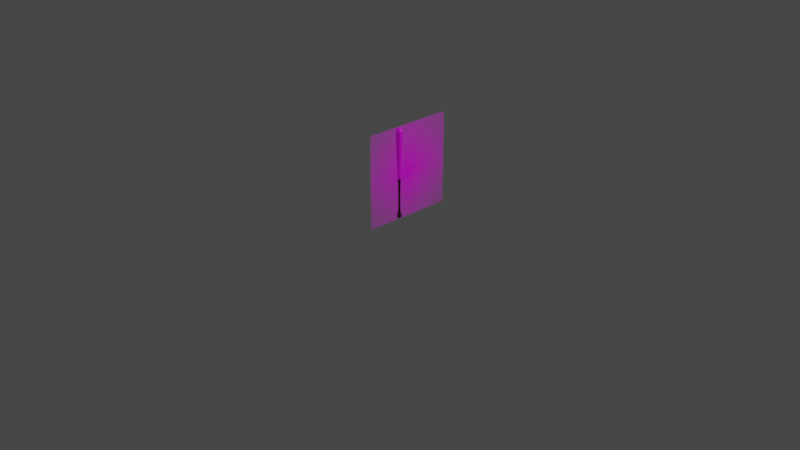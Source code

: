 # Source: carpentryWeaponV2.blend  (saved by Blender 2.81.16; exported with 4.5.12 LTS)
import bpy
from mathutils import Matrix  # noqa: F401  (used for matrix-valued properties, if any)

bpy.ops.wm.read_factory_settings(use_empty=True)
scene = bpy.context.scene
scene.name = 'Scene'

# ---- collections
col_collection = bpy.data.collections.new('Collection'); scene.collection.children.link(col_collection)

# ---- images (referenced by path relative to the original .blend; pixels are not part of the script)
import os
ASSET_DIR = os.environ.get("B2B_ASSET_DIR", "")  # directory of the original .blend (textures are referenced by path, not embedded)
HERE = os.path.dirname(os.path.abspath(__file__))  # packed textures are extracted next to this script under _unpacked/

def load_image(name, relpath, width, height, colorspace="sRGB"):
    """Load a texture the original file referenced (path relative to the .blend, or extracted next to this script)."""
    p = next((c for c in (os.path.join(HERE, relpath), os.path.join(ASSET_DIR, relpath)) if relpath and os.path.exists(c)), "")
    if p:
        img = bpy.data.images.load(p, check_existing=True)
        img.name = name
    else:  # same state as the original file: an image datablock whose file is absent (Cycles renders it pink)
        img = bpy.data.images.new(name, width, height)
        img.source = "FILE"
        img.filepath = "//" + (relpath or name)
    img.colorspace_settings.name = colorspace
    return img
img_baseballbat_jpg = load_image('baseballBat.jpg', 'GolbinRetribution/playerWeapons/referenceMaterial/baseballBat.jpg', 1024, 1024, 'sRGB')
img_white_oak_pxr128_tif = load_image('White_oak_pxr128.tif', 'Wood-Textures/Wood Textures/White_oak_pxr128.tif', 1024, 1024, 'sRGB')

# ---- materials (node trees are filled in below, after node groups)
mat_baseballbat = bpy.data.materials.new('baseballBat')
mat_baseballbat.surface_render_method = 'BLENDED'
mat_baseballbat.blend_method = 'BLEND'
mat_baseballbat.use_transparent_shadow = False
mat_wood = bpy.data.materials.new('wood')
mat_wood.use_transparent_shadow = False
mat_handle = bpy.data.materials.new('Handle')
mat_handle.use_transparent_shadow = False
mat_separator = bpy.data.materials.new('Separator')
mat_separator.use_transparent_shadow = False

# ---- material node trees
mat_baseballbat.use_nodes = True; mat_baseballbat.node_tree.nodes.clear()
_N = mat_baseballbat.node_tree.nodes; _L = mat_baseballbat.node_tree.links
n0 = _N.new('ShaderNodeOutputMaterial'); n0.name = 'Material Output'; n0.location = (300, 300)
n1 = _N.new('ShaderNodeTexImage'); n1.name = 'Image Texture'; n1.location = (-200, 300)
n1.image = img_baseballbat_jpg
n1.extension = 'CLIP'
n2 = _N.new('ShaderNodeBsdfPrincipled'); n2.name = 'Principled BSDF'; n2.location = (0, 300)
n2.distribution = 'GGX'
n2.subsurface_method = 'BURLEY'
n2.inputs[3].default_value = 1.45
n2.inputs[27].default_value = (0.0, 0.0, 0.0, 1.0)
n2.inputs[28].default_value = 1.0
_L.new(n1.outputs[0], n2.inputs[0])
_L.new(n1.outputs[1], n2.inputs[4])
_L.new(n2.outputs[0], n0.inputs[0])
n0.is_active_output = True
mat_wood.use_nodes = True; mat_wood.node_tree.nodes.clear()
mat_handle.use_nodes = True; mat_handle.node_tree.nodes.clear()
_N = mat_handle.node_tree.nodes; _L = mat_handle.node_tree.links
n0 = _N.new('ShaderNodeOutputMaterial'); n0.name = 'Material Output'; n0.location = (300, 300)
n1 = _N.new('ShaderNodeBsdfPrincipled'); n1.name = 'Principled BSDF'; n1.location = (10, 300)
n1.distribution = 'GGX'
n1.subsurface_method = 'BURLEY'
n1.inputs[0].default_value = (0.02365, 0.0, 0.0007595, 1.0)
n1.inputs[3].default_value = 1.45
n1.inputs[27].default_value = (0.0, 0.0, 0.0, 1.0)
n1.inputs[28].default_value = 1.0
_L.new(n1.outputs[0], n0.inputs[0])
n0.is_active_output = True
mat_separator.use_nodes = True; mat_separator.node_tree.nodes.clear()
_N = mat_separator.node_tree.nodes; _L = mat_separator.node_tree.links
n0 = _N.new('ShaderNodeOutputMaterial'); n0.name = 'Material Output'; n0.location = (300, 300)
n1 = _N.new('ShaderNodeBsdfPrincipled'); n1.name = 'Principled BSDF'; n1.location = (10, 300)
n1.distribution = 'GGX'
n1.subsurface_method = 'BURLEY'
n1.inputs[0].default_value = (0.002063, 0.002063, 0.002063, 1.0)
n1.inputs[3].default_value = 1.45
n1.inputs[27].default_value = (0.0, 0.0, 0.0, 1.0)
n1.inputs[28].default_value = 1.0
_L.new(n1.outputs[0], n0.inputs[0])
n0.is_active_output = True

# ---- world
world_world = bpy.data.worlds.new('World'); scene.world = world_world
world_world.use_nodes = True; world_world.node_tree.nodes.clear()
_N = world_world.node_tree.nodes; _L = world_world.node_tree.links
n0 = _N.new('ShaderNodeOutputWorld'); n0.name = 'World Output'; n0.location = (300, 300)
n1 = _N.new('ShaderNodeBackground'); n1.name = 'Background'; n1.location = (10, 300)
n1.inputs[0].default_value = (0.05088, 0.05088, 0.05088, 1.0)
_L.new(n1.outputs[0], n0.inputs[0])
n0.is_active_output = True
world_world.color = (0.05088, 0.05088, 0.05088)
world_world.use_sun_shadow = False
world_world.sun_shadow_jitter_overblur = 0.0

# ---- cameras
cam_camera = bpy.data.cameras.new('Camera')
cam_camera.clip_end = 100.0
cam_camera.ortho_scale = 7.314

# ---- lights
light_light = bpy.data.lights.new('Light', 'POINT')
light_light.transmission_factor = 0.0
light_light.energy = 1000.0
light_light.shadow_soft_size = 0.1
light_light.shadow_maximum_resolution = 0.006
light_light.use_absolute_resolution = True

# ---- meshes
me_baseballbat = bpy.data.meshes.new('baseballBat')
me_baseballbat.from_pydata([(-0.5, -0.5, 0.0), (0.5, -0.5, 0.0), (-0.5, 0.5, 0.0), (0.5, 0.5, 0.0)], [], [(0, 1, 3, 2)])
_uv = me_baseballbat.uv_layers.new(name='UVMap')
_uv.uv.foreach_set('vector', [0.0, 0.0, 1.0, 0.0, 1.0, 1.0, 0.0, 1.0])
me_baseballbat.materials.append(mat_baseballbat)
me_baseballbat.use_remesh_fix_poles = True
me_baseballbat.use_remesh_preserve_attributes = False
me_baseballbat.use_mirror_vertex_groups = False
me_baseballbat.update()
me_beziercurve_002 = bpy.data.meshes.new('BezierCurve.002')
me_beziercurve_002.from_pydata([(-0.9729, 0.02159, -5.237e-06), (-0.9709, 0.02457, -5.95e-06), (-0.9685, 0.02717, -6.221e-06), (-0.9659, 0.02934, -5.901e-06), (-0.9629, 0.03101, -4.844e-06), (-0.9595, 0.0321, -2.902e-06), (-0.9559, 0.03254, 7.217e-08), (-0.9222, 0.03304, 2.478e-05), (-0.8874, 0.03293, 3.898e-05), (-0.8513, 0.03229, 4.449e-05), (-0.8141, 0.03122, 4.309e-05), (-0.7756, 0.02979, 3.661e-05), (-0.736, 0.0281, 2.683e-05), (-0.6952, 0.02622, 1.557e-05), (-0.6532, 0.02425, 4.617e-06), (-0.61, 0.02226, -4.214e-06), (-0.5656, 0.02035, -9.123e-06), (-0.5201, 0.01861, -8.308e-06), (-0.4734, 0.0171, 3.574e-08), (-0.4314, 0.0159, 9.261e-06), (-0.3879, 0.01469, 1.528e-05), (-0.3436, 0.01355, 1.856e-05), (-0.2994, 0.01258, 1.955e-05), (-0.2562, 0.01184, 1.871e-05), (-0.2149, 0.01144, 1.649e-05), (-0.1762, 0.01145, 1.336e-05), (-0.1412, 0.01197, 9.773e-06), (-0.1105, 0.01307, 6.186e-06), (-0.08513, 0.01484, 3.057e-06), (-0.06589, 0.01736, 8.439e-07), (-0.0502, 0.02046, 3.844e-09), (-0.04862, 0.02465, 3.671e-09), (-0.04174, 0.02873, 3.151e-09), (-0.03658, 0.0295, 2.762e-09), (-0.03209, 0.02773, 2.425e-09), (-0.02794, 0.02444, 2.132e-09), (-0.02515, 0.02023, 1.947e-09), (-0.02418, 0.01782, 1.885e-09), (-0.9729, 0.01654, -0.01388), (-0.9709, 0.01882, -0.0158), (-0.9685, 0.02081, -0.01747), (-0.9659, 0.02248, -0.01887), (-0.9629, 0.02375, -0.01994), (-0.9595, 0.02459, -0.02063), (-0.9559, 0.02493, -0.02092), (-0.9222, 0.02533, -0.02122), (-0.8874, 0.02525, -0.02114), (-0.8513, 0.02477, -0.02072), (-0.8141, 0.02394, -0.02003), (-0.7756, 0.02285, -0.01912), (-0.736, 0.02154, -0.01804), (-0.6952, 0.0201, -0.01684), (-0.6532, 0.01858, -0.01558), (-0.61, 0.01705, -0.01431), (-0.5656, 0.01559, -0.01309), (-0.5201, 0.01425, -0.01197), (-0.4734, 0.0131, -0.01099), (-0.4314, 0.01219, -0.01021), (-0.3879, 0.01126, -0.009431), (-0.3436, 0.01039, -0.008698), (-0.2994, 0.009647, -0.008069), (-0.2562, 0.009085, -0.007599), (-0.2149, 0.008776, -0.007342), (-0.1762, 0.008784, -0.007353), (-0.1412, 0.009175, -0.007686), (-0.1105, 0.01001, -0.008395), (-0.08513, 0.01137, -0.009535), (-0.06589, 0.0133, -0.01116), (-0.0502, 0.01568, -0.01315), (-0.04862, 0.01888, -0.01584), (-0.04174, 0.02201, -0.01847), (-0.03658, 0.0226, -0.01897), (-0.03209, 0.02124, -0.01783), (-0.02794, 0.01872, -0.01571), (-0.02515, 0.0155, -0.013), (-0.02418, 0.01365, -0.01145), (-0.9729, 0.003745, -0.02127), (-0.9709, 0.00426, -0.02419), (-0.9685, 0.004712, -0.02676), (-0.9659, 0.00509, -0.0289), (-0.9629, 0.00538, -0.03054), (-0.9595, 0.005571, -0.03161), (-0.9559, 0.005651, -0.03205), (-0.9222, 0.005762, -0.03253), (-0.8874, 0.005756, -0.03242), (-0.8513, 0.005651, -0.03179), (-0.8141, 0.005464, -0.03074), (-0.7756, 0.005209, -0.02933), (-0.736, 0.004905, -0.02767), (-0.6952, 0.004568, -0.02582), (-0.6532, 0.004215, -0.02388), (-0.61, 0.003862, -0.02193), (-0.5656, 0.003526, -0.02005), (-0.5201, 0.003223, -0.01832), (-0.4734, 0.00297, -0.01684), (-0.4314, 0.00277, -0.01566), (-0.3879, 0.002566, -0.01446), (-0.3436, 0.002372, -0.01334), (-0.2994, 0.002203, -0.01238), (-0.2562, 0.002075, -0.01166), (-0.2149, 0.002003, -0.01127), (-0.1762, 0.002002, -0.01128), (-0.1412, 0.002088, -0.01178), (-0.1105, 0.002275, -0.01287), (-0.08513, 0.002579, -0.01461), (-0.06589, 0.003016, -0.0171), (-0.0502, 0.003554, -0.02015), (-0.04862, 0.00428, -0.02428), (-0.04174, 0.004989, -0.02829), (-0.03658, 0.005123, -0.02906), (-0.03209, 0.004816, -0.02731), (-0.02794, 0.004244, -0.02407), (-0.02515, 0.003513, -0.01992), (-0.02418, 0.003094, -0.01755), (-0.9729, -0.0108, -0.0187), (-0.9709, -0.01229, -0.02127), (-0.9685, -0.01359, -0.02353), (-0.9659, -0.01468, -0.02541), (-0.9629, -0.01551, -0.02685), (-0.9595, -0.01605, -0.0278), (-0.9559, -0.01627, -0.02818), (-0.9222, -0.0165, -0.02863), (-0.8874, -0.01643, -0.02854), (-0.8513, -0.01611, -0.02799), (-0.8141, -0.01557, -0.02706), (-0.7756, -0.01486, -0.02582), (-0.736, -0.01403, -0.02435), (-0.6952, -0.0131, -0.02272), (-0.6532, -0.01212, -0.021), (-0.61, -0.01114, -0.01928), (-0.5656, -0.01019, -0.01762), (-0.5201, -0.00931, -0.01611), (-0.4734, -0.008552, -0.01481), (-0.4314, -0.007943, -0.01378), (-0.3879, -0.007332, -0.01273), (-0.3436, -0.006761, -0.01175), (-0.2994, -0.006271, -0.0109), (-0.2562, -0.005906, -0.01027), (-0.2149, -0.005707, -0.009917), (-0.1762, -0.005716, -0.009927), (-0.1412, -0.005976, -0.01037), (-0.1105, -0.006528, -0.01132), (-0.08513, -0.007416, -0.01285), (-0.06589, -0.008681, -0.01504), (-0.0502, -0.01023, -0.01772), (-0.04862, -0.01233, -0.02135), (-0.04174, -0.01436, -0.02488), (-0.03658, -0.01475, -0.02555), (-0.03209, -0.01387, -0.02402), (-0.02794, -0.01222, -0.02117), (-0.02515, -0.01011, -0.01752), (-0.02418, -0.008909, -0.01543), (-0.9729, -0.02029, -0.007381), (-0.9709, -0.02309, -0.008397), (-0.9685, -0.02554, -0.009288), (-0.9659, -0.02758, -0.01003), (-0.9629, -0.02914, -0.0106), (-0.9595, -0.03016, -0.01098), (-0.9559, -0.03058, -0.01113), (-0.9222, -0.03104, -0.01132), (-0.8874, -0.03093, -0.0113), (-0.8513, -0.03033, -0.01109), (-0.8141, -0.02932, -0.01072), (-0.7756, -0.02798, -0.01022), (-0.736, -0.02639, -0.009635), (-0.6952, -0.02463, -0.008983), (-0.6532, -0.02278, -0.008297), (-0.61, -0.02092, -0.007611), (-0.5656, -0.01913, -0.006953), (-0.5201, -0.01749, -0.006356), (-0.4734, -0.01607, -0.00585), (-0.4314, -0.01494, -0.005447), (-0.3879, -0.0138, -0.005039), (-0.3436, -0.01273, -0.004653), (-0.2994, -0.01181, -0.00432), (-0.2562, -0.01112, -0.004068), (-0.2149, -0.01075, -0.003929), (-0.1762, -0.01076, -0.00393), (-0.1412, -0.01124, -0.004103), (-0.1105, -0.01228, -0.004475), (-0.08513, -0.01394, -0.005077), (-0.06589, -0.01632, -0.005939), (-0.0502, -0.01923, -0.006999), (-0.04862, -0.02316, -0.008431), (-0.04174, -0.027, -0.009826), (-0.03658, -0.02773, -0.01009), (-0.03209, -0.02606, -0.009485), (-0.02794, -0.02297, -0.008359), (-0.02515, -0.01901, -0.006919), (-0.02418, -0.01674, -0.006094), (-0.9729, -0.02029, 0.007391), (-0.9709, -0.02308, 0.008408), (-0.9685, -0.02553, 0.0093), (-0.9659, -0.02757, 0.01004), (-0.9629, -0.02914, 0.01061), (-0.9595, -0.03016, 0.01098), (-0.9559, -0.03058, 0.01113), (-0.9222, -0.03106, 0.01128), (-0.8874, -0.03096, 0.01123), (-0.8513, -0.03036, 0.011), (-0.8141, -0.02935, 0.01064), (-0.7756, -0.02801, 0.01016), (-0.736, -0.02641, 0.009585), (-0.6952, -0.02464, 0.008953), (-0.6532, -0.02279, 0.008289), (-0.61, -0.02092, 0.007619), (-0.5656, -0.01912, 0.00697), (-0.5201, -0.01748, 0.006371), (-0.4734, -0.01607, 0.00585), (-0.4314, -0.01495, 0.00543), (-0.3879, -0.01381, 0.00501), (-0.3436, -0.01274, 0.004618), (-0.2994, -0.01182, 0.004283), (-0.2562, -0.01114, 0.004033), (-0.2149, -0.01076, 0.003898), (-0.1762, -0.01077, 0.003905), (-0.1412, -0.01125, 0.004084), (-0.1105, -0.01228, 0.004464), (-0.08513, -0.01394, 0.005072), (-0.06589, -0.01632, 0.005938), (-0.0502, -0.01923, 0.006999), (-0.04862, -0.02316, 0.008431), (-0.04174, -0.027, 0.009826), (-0.03658, -0.02773, 0.01009), (-0.03209, -0.02606, 0.009485), (-0.02794, -0.02297, 0.008359), (-0.02515, -0.01901, 0.006919), (-0.02418, -0.01674, 0.006094), (-0.9729, -0.01079, 0.0187), (-0.9709, -0.01228, 0.02128), (-0.9685, -0.01358, 0.02354), (-0.9659, -0.01467, 0.02542), (-0.9629, -0.0155, 0.02686), (-0.9595, -0.01605, 0.0278), (-0.9559, -0.01627, 0.02818), (-0.9222, -0.01654, 0.0286), (-0.8874, -0.0165, 0.0285), (-0.8513, -0.01619, 0.02794), (-0.8141, -0.01565, 0.02702), (-0.7756, -0.01493, 0.02578), (-0.736, -0.01407, 0.02432), (-0.6952, -0.01312, 0.0227), (-0.6532, -0.01213, 0.021), (-0.61, -0.01113, 0.01928), (-0.5656, -0.01017, 0.01763), (-0.5201, -0.009296, 0.01612), (-0.4734, -0.008552, 0.01481), (-0.4314, -0.007959, 0.01377), (-0.3879, -0.007358, 0.01271), (-0.3436, -0.006793, 0.01173), (-0.2994, -0.006305, 0.01088), (-0.2562, -0.005938, 0.01025), (-0.2149, -0.005735, 0.009901), (-0.1762, -0.005739, 0.009914), (-0.1412, -0.005993, 0.01036), (-0.1105, -0.006539, 0.01131), (-0.08513, -0.007421, 0.01285), (-0.06589, -0.008682, 0.01504), (-0.0502, -0.01023, 0.01772), (-0.04862, -0.01233, 0.02135), (-0.04174, -0.01436, 0.02488), (-0.03658, -0.01475, 0.02555), (-0.03209, -0.01387, 0.02402), (-0.02794, -0.01222, 0.02117), (-0.02515, -0.01011, 0.01752), (-0.02418, -0.008909, 0.01543), (-0.9729, 0.003755, 0.02127), (-0.9709, 0.004272, 0.02419), (-0.9685, 0.004725, 0.02676), (-0.9659, 0.005101, 0.0289), (-0.9629, 0.00539, 0.03054), (-0.9595, 0.005577, 0.03161), (-0.9559, 0.005651, 0.03205), (-0.9222, 0.005713, 0.03254), (-0.8874, 0.00568, 0.03244), (-0.8513, 0.005564, 0.03181), (-0.8141, 0.005379, 0.03075), (-0.7756, 0.005137, 0.02935), (-0.736, 0.004853, 0.02768), (-0.6952, 0.004538, 0.02583), (-0.6532, 0.004206, 0.02388), (-0.61, 0.00387, 0.02192), (-0.5656, 0.003544, 0.02004), (-0.5201, 0.003239, 0.01832), (-0.4734, 0.00297, 0.01684), (-0.4314, 0.002752, 0.01566), (-0.3879, 0.002536, 0.01447), (-0.3436, 0.002335, 0.01335), (-0.2994, 0.002165, 0.01239), (-0.2562, 0.002038, 0.01167), (-0.2149, 0.001971, 0.01127), (-0.1762, 0.001976, 0.01128), (-0.1412, 0.002069, 0.01179), (-0.1105, 0.002263, 0.01287), (-0.08513, 0.002573, 0.01461), (-0.06589, 0.003014, 0.0171), (-0.0502, 0.003554, 0.02015), (-0.04862, 0.00428, 0.02428), (-0.04174, 0.004989, 0.02829), (-0.03658, 0.005123, 0.02906), (-0.03209, 0.004816, 0.02731), (-0.02794, 0.004244, 0.02407), (-0.02515, 0.003513, 0.01992), (-0.02418, 0.003094, 0.01755), (-0.9729, 0.01655, 0.01388), (-0.9709, 0.01882, 0.01579), (-0.9685, 0.02082, 0.01746), (-0.9659, 0.02248, 0.01886), (-0.9629, 0.02376, 0.01993), (-0.9595, 0.02459, 0.02063), (-0.9559, 0.02493, 0.02092), (-0.9222, 0.02529, 0.02126), (-0.8874, 0.0252, 0.0212), (-0.8513, 0.02471, 0.02079), (-0.8141, 0.02389, 0.0201), (-0.7756, 0.0228, 0.01918), (-0.736, 0.02151, 0.01808), (-0.6952, 0.02008, 0.01687), (-0.6532, 0.01857, 0.01559), (-0.61, 0.01706, 0.01431), (-0.5656, 0.0156, 0.01308), (-0.5201, 0.01426, 0.01195), (-0.4734, 0.0131, 0.01099), (-0.4314, 0.01218, 0.01023), (-0.3879, 0.01124, 0.009455), (-0.3436, 0.01037, 0.008726), (-0.2994, 0.009621, 0.008099), (-0.2562, 0.009061, 0.007628), (-0.2149, 0.008754, 0.007367), (-0.1762, 0.008766, 0.007373), (-0.1412, 0.009162, 0.007701), (-0.1105, 0.01001, 0.008404), (-0.08513, 0.01136, 0.009539), (-0.06589, 0.0133, 0.01116), (-0.0502, 0.01568, 0.01315), (-0.04862, 0.01888, 0.01584), (-0.04174, 0.02201, 0.01847), (-0.03658, 0.0226, 0.01897), (-0.03209, 0.02124, 0.01783), (-0.02794, 0.01872, 0.01571), (-0.02515, 0.0155, 0.013), (-0.02418, 0.01365, 0.01145), (-0.971, 0.01731, -4.184e-06), (-0.971, 0.01326, -0.01113), (-0.971, 0.003002, -0.01705), (-0.971, -0.008661, -0.01499), (-0.971, -0.01627, -0.005918), (-0.971, -0.01627, 0.005926), (-0.971, -0.008653, 0.015), (-0.971, 0.003011, 0.01705), (-0.971, 0.01327, 0.01113), (-0.444, 0.01626, 6.494e-06), (-0.444, 0.01246, -0.01045), (-0.444, 0.00283, -0.01601), (-0.444, -0.008126, -0.01409), (-0.444, -0.01528, -0.005568), (-0.444, -0.01528, 0.005556), (-0.444, -0.008137, 0.01408), (-0.444, 0.002818, 0.01602), (-0.444, 0.01245, 0.01046)], [], [(23, 24, 62, 61), (24, 25, 63, 62), (25, 26, 64, 63), (26, 27, 65, 64), (0, 1, 39, 38), (27, 28, 66, 65), (1, 2, 40, 39), (28, 29, 67, 66), (2, 3, 41, 40), (67, 68, 106, 105), (3, 4, 42, 41), (105, 106, 144, 143), (4, 5, 43, 42), (5, 6, 44, 43), (68, 69, 107, 106), (6, 7, 45, 44), (7, 8, 46, 45), (107, 108, 146, 145), (8, 9, 47, 46), (9, 10, 48, 47), (10, 11, 49, 48), (11, 12, 50, 49), (12, 13, 51, 50), (13, 14, 52, 51), (70, 71, 109, 108), (14, 15, 53, 52), (71, 72, 110, 109), (15, 16, 54, 53), (16, 17, 55, 54), (72, 73, 111, 110), (17, 18, 56, 55), (351, 19, 57, 352), (73, 74, 112, 111), (19, 20, 58, 57), (20, 21, 59, 58), (36, 37, 75, 74), (21, 22, 60, 59), (22, 23, 61, 60), (53, 54, 92, 91), (109, 110, 148, 147), (54, 55, 93, 92), (110, 111, 149, 148), (55, 56, 94, 93), (352, 57, 95, 353), (111, 112, 150, 149), (57, 58, 96, 95), (58, 59, 97, 96), (74, 75, 113, 112), (59, 60, 98, 97), (60, 61, 99, 98), (61, 62, 100, 99), (62, 63, 101, 100), (63, 64, 102, 101), (64, 65, 103, 102), (38, 39, 77, 76), (65, 66, 104, 103), (39, 40, 78, 77), (66, 67, 105, 104), (40, 41, 79, 78), (41, 42, 80, 79), (143, 144, 182, 181), (42, 43, 81, 80), (43, 44, 82, 81), (106, 107, 145, 144), (44, 45, 83, 82), (45, 46, 84, 83), (145, 146, 184, 183), (46, 47, 85, 84), (47, 48, 86, 85), (48, 49, 87, 86), (49, 50, 88, 87), (50, 51, 89, 88), (51, 52, 90, 89), (108, 109, 147, 146), (52, 53, 91, 90), (101, 102, 140, 139), (102, 103, 141, 140), (76, 77, 115, 114), (103, 104, 142, 141), (77, 78, 116, 115), (104, 105, 143, 142), (78, 79, 117, 116), (79, 80, 118, 117), (181, 182, 220, 219), (80, 81, 119, 118), (81, 82, 120, 119), (144, 145, 183, 182), (82, 83, 121, 120), (83, 84, 122, 121), (183, 184, 222, 221), (84, 85, 123, 122), (85, 86, 124, 123), (86, 87, 125, 124), (87, 88, 126, 125), (88, 89, 127, 126), (89, 90, 128, 127), (146, 147, 185, 184), (90, 91, 129, 128), (147, 148, 186, 185), (91, 92, 130, 129), (92, 93, 131, 130), (148, 149, 187, 186), (93, 94, 132, 131), (353, 95, 133, 354), (149, 150, 188, 187), (95, 96, 134, 133), (96, 97, 135, 134), (112, 113, 151, 150), (97, 98, 136, 135), (98, 99, 137, 136), (99, 100, 138, 137), (100, 101, 139, 138), (221, 222, 260, 259), (123, 124, 162, 161), (124, 125, 163, 162), (125, 126, 164, 163), (126, 127, 165, 164), (127, 128, 166, 165), (184, 185, 223, 222), (128, 129, 167, 166), (185, 186, 224, 223), (129, 130, 168, 167), (130, 131, 169, 168), (186, 187, 225, 224), (131, 132, 170, 169), (354, 133, 171, 355), (187, 188, 226, 225), (133, 134, 172, 171), (134, 135, 173, 172), (150, 151, 189, 188), (135, 136, 174, 173), (136, 137, 175, 174), (137, 138, 176, 175), (138, 139, 177, 176), (139, 140, 178, 177), (140, 141, 179, 178), (114, 115, 153, 152), (141, 142, 180, 179), (115, 116, 154, 153), (142, 143, 181, 180), (116, 117, 155, 154), (117, 118, 156, 155), (219, 220, 258, 257), (118, 119, 157, 156), (119, 120, 158, 157), (182, 183, 221, 220), (120, 121, 159, 158), (121, 122, 160, 159), (122, 123, 161, 160), (225, 226, 264, 263), (171, 172, 210, 209), (172, 173, 211, 210), (188, 189, 227, 226), (173, 174, 212, 211), (174, 175, 213, 212), (175, 176, 214, 213), (176, 177, 215, 214), (177, 178, 216, 215), (178, 179, 217, 216), (152, 153, 191, 190), (179, 180, 218, 217), (153, 154, 192, 191), (180, 181, 219, 218), (154, 155, 193, 192), (155, 156, 194, 193), (257, 258, 296, 295), (156, 157, 195, 194), (157, 158, 196, 195), (220, 221, 259, 258), (158, 159, 197, 196), (159, 160, 198, 197), (259, 260, 298, 297), (160, 161, 199, 198), (161, 162, 200, 199), (162, 163, 201, 200), (163, 164, 202, 201), (164, 165, 203, 202), (165, 166, 204, 203), (222, 223, 261, 260), (166, 167, 205, 204), (223, 224, 262, 261), (167, 168, 206, 205), (168, 169, 207, 206), (224, 225, 263, 262), (169, 170, 208, 207), (355, 171, 209, 356), (193, 194, 232, 231), (295, 296, 334, 333), (194, 195, 233, 232), (195, 196, 234, 233), (258, 259, 297, 296), (196, 197, 235, 234), (197, 198, 236, 235), (297, 298, 336, 335), (198, 199, 237, 236), (199, 200, 238, 237), (200, 201, 239, 238), (201, 202, 240, 239), (202, 203, 241, 240), (203, 204, 242, 241), (260, 261, 299, 298), (204, 205, 243, 242), (261, 262, 300, 299), (205, 206, 244, 243), (206, 207, 245, 244), (262, 263, 301, 300), (207, 208, 246, 245), (356, 209, 247, 357), (263, 264, 302, 301), (209, 210, 248, 247), (210, 211, 249, 248), (226, 227, 265, 264), (211, 212, 250, 249), (212, 213, 251, 250), (213, 214, 252, 251), (214, 215, 253, 252), (215, 216, 254, 253), (216, 217, 255, 254), (190, 191, 229, 228), (217, 218, 256, 255), (191, 192, 230, 229), (218, 219, 257, 256), (192, 193, 231, 230), (241, 242, 280, 279), (298, 299, 337, 336), (242, 243, 281, 280), (299, 300, 338, 337), (243, 244, 282, 281), (244, 245, 283, 282), (300, 301, 339, 338), (245, 246, 284, 283), (357, 247, 285, 358), (301, 302, 340, 339), (247, 248, 286, 285), (248, 249, 287, 286), (264, 265, 303, 302), (249, 250, 288, 287), (250, 251, 289, 288), (251, 252, 290, 289), (252, 253, 291, 290), (253, 254, 292, 291), (254, 255, 293, 292), (228, 229, 267, 266), (255, 256, 294, 293), (229, 230, 268, 267), (256, 257, 295, 294), (230, 231, 269, 268), (231, 232, 270, 269), (333, 334, 30, 29), (232, 233, 271, 270), (233, 234, 272, 271), (296, 297, 335, 334), (234, 235, 273, 272), (235, 236, 274, 273), (335, 336, 32, 31), (236, 237, 275, 274), (237, 238, 276, 275), (238, 239, 277, 276), (239, 240, 278, 277), (240, 241, 279, 278), (289, 290, 328, 327), (290, 291, 329, 328), (291, 292, 330, 329), (0, 38, 343, 342), (292, 293, 331, 330), (266, 267, 305, 304), (293, 294, 332, 331), (267, 268, 306, 305), (294, 295, 333, 332), (268, 269, 307, 306), (269, 270, 308, 307), (31, 32, 70, 69), (270, 271, 309, 308), (271, 272, 310, 309), (334, 335, 31, 30), (272, 273, 311, 310), (273, 274, 312, 311), (274, 275, 313, 312), (275, 276, 314, 313), (276, 277, 315, 314), (277, 278, 316, 315), (278, 279, 317, 316), (279, 280, 318, 317), (336, 337, 33, 32), (280, 281, 319, 318), (337, 338, 34, 33), (281, 282, 320, 319), (282, 283, 321, 320), (338, 339, 35, 34), (283, 284, 322, 321), (358, 285, 323, 359), (339, 340, 36, 35), (285, 286, 324, 323), (286, 287, 325, 324), (302, 303, 341, 340), (287, 288, 326, 325), (288, 289, 327, 326), (69, 70, 108, 107), (311, 312, 8, 7), (312, 313, 9, 8), (313, 314, 10, 9), (314, 315, 11, 10), (315, 316, 12, 11), (33, 34, 72, 71), (316, 317, 13, 12), (317, 318, 14, 13), (318, 319, 15, 14), (34, 35, 73, 72), (319, 320, 16, 15), (320, 321, 17, 16), (35, 36, 74, 73), (321, 322, 18, 17), (359, 323, 19, 351), (32, 33, 71, 70), (323, 324, 20, 19), (324, 325, 21, 20), (340, 341, 37, 36), (325, 326, 22, 21), (326, 327, 23, 22), (327, 328, 24, 23), (328, 329, 25, 24), (329, 330, 26, 25), (330, 331, 27, 26), (304, 305, 1, 0), (331, 332, 28, 27), (305, 306, 2, 1), (332, 333, 29, 28), (306, 307, 3, 2), (307, 308, 4, 3), (30, 31, 69, 68), (308, 309, 5, 4), (309, 310, 6, 5), (310, 311, 7, 6), (37, 341, 303, 265, 227, 189, 151, 113, 75), (29, 30, 68, 67), (342, 343, 344, 345, 346, 347, 348, 349, 350), (114, 152, 346, 345), (152, 190, 347, 346), (304, 0, 342, 350), (266, 304, 350, 349), (76, 114, 345, 344), (38, 76, 344, 343), (228, 266, 349, 348), (190, 228, 348, 347), (322, 359, 351, 18), (284, 358, 359, 322), (246, 357, 358, 284), (208, 356, 357, 246), (170, 355, 356, 208), (132, 354, 355, 170), (94, 353, 354, 132), (56, 352, 353, 94), (18, 351, 352, 56)])
me_beziercurve_002.polygons.foreach_set('material_index', [1, 1, 1, 1, 0, 1, 0, 1, 0, 1, 0, 1, 0, 0, 2, 0, 0, 2, 0, 0, 0, 0, 0, 0, 2, 0, 2, 0, 0, 2, 0, 2, 2, 1, 1, 2, 1, 1, 0, 2, 0, 2, 0, 2, 2, 1, 1, 2, 1, 1, 1, 1, 1, 1, 0, 1, 0, 1, 0, 0, 1, 0, 0, 2, 0, 0, 2, 0, 0, 0, 0, 0, 0, 2, 0, 1, 1, 0, 1, 0, 1, 0, 0, 1, 0, 0, 2, 0, 0, 2, 0, 0, 0, 0, 0, 0, 2, 0, 2, 0, 0, 2, 0, 2, 2, 1, 1, 2, 1, 1, 1, 1, 2, 0, 0, 0, 0, 0, 2, 0, 2, 0, 0, 2, 0, 2, 2, 1, 1, 2, 1, 1, 1, 1, 1, 1, 0, 1, 0, 1, 0, 0, 1, 0, 0, 2, 0, 0, 0, 2, 1, 1, 2, 1, 1, 1, 1, 1, 1, 0, 1, 0, 1, 0, 0, 1, 0, 0, 2, 0, 0, 2, 0, 0, 0, 0, 0, 0, 2, 0, 2, 0, 0, 2, 0, 2, 0, 1, 0, 0, 2, 0, 0, 2, 0, 0, 0, 0, 0, 0, 2, 0, 2, 0, 0, 2, 0, 2, 2, 1, 1, 2, 1, 1, 1, 1, 1, 1, 0, 1, 0, 1, 0, 0, 2, 0, 2, 0, 0, 2, 0, 2, 2, 1, 1, 2, 1, 1, 1, 1, 1, 1, 0, 1, 0, 1, 0, 0, 1, 0, 0, 2, 0, 0, 2, 0, 0, 0, 0, 0, 1, 1, 1, 0, 1, 0, 1, 0, 1, 0, 0, 2, 0, 0, 2, 0, 0, 0, 0, 0, 0, 0, 0, 2, 0, 2, 0, 0, 2, 0, 2, 2, 1, 1, 2, 1, 1, 2, 0, 0, 0, 0, 0, 2, 0, 0, 0, 2, 0, 0, 2, 0, 2, 2, 1, 1, 2, 1, 1, 1, 1, 1, 1, 0, 1, 0, 1, 0, 0, 2, 0, 0, 0, 2, 1, 0, 0, 0, 0, 0, 0, 0, 0, 0, 0, 0, 0, 0, 0, 0, 0, 0, 0])
me_beziercurve_002.materials.append(mat_wood)
me_beziercurve_002.materials.append(mat_handle)
me_beziercurve_002.materials.append(mat_separator)
me_beziercurve_002.use_remesh_fix_poles = True
me_beziercurve_002.use_remesh_preserve_attributes = False
me_beziercurve_002.use_mirror_vertex_groups = False
me_beziercurve_002.update()

# ---- objects
ob_light = bpy.data.objects.new('Light', light_light)
ob_camera = bpy.data.objects.new('Camera', cam_camera)
ob_baseballbat = bpy.data.objects.new('baseballBat', me_baseballbat)
ob_beziercurve = bpy.data.objects.new('BezierCurve', me_beziercurve_002)
_N = mat_wood.node_tree.nodes; _L = mat_wood.node_tree.links
n0 = _N.new('ShaderNodeOutputMaterial'); n0.name = 'Material Output'; n0.location = (550, 300)
n1 = _N.new('ShaderNodeBsdfPrincipled'); n1.name = 'Principled BSDF'; n1.location = (260, 300)
n1.distribution = 'GGX'
n1.subsurface_method = 'BURLEY'
n1.inputs[3].default_value = 1.45
n1.inputs[27].default_value = (0.0, 0.0, 0.0, 1.0)
n1.inputs[28].default_value = 1.0
n2 = _N.new('ShaderNodeTexImage'); n2.name = 'Image Texture'; n2.location = (-98, 231)
n2.image = img_white_oak_pxr128_tif
n2.projection = 'TUBE'
n3 = _N.new('ShaderNodeTexCoord'); n3.name = 'Texture Coordinate'; n3.location = (-538, 191)
n3.object = ob_baseballbat
n4 = _N.new('ShaderNodeMapping'); n4.name = 'Mapping'; n4.location = (-318, 9)
n4.inputs[1].default_value = (-0.32, 0.0, 0.0)
n4.inputs[2].default_value = (0.08203, 0.6737, 0.1257)
n4.inputs[3].default_value = (1.0, 0.5, 0.2)
_L.new(n1.outputs[0], n0.inputs[0])
_L.new(n2.outputs[0], n1.inputs[0])
_L.new(n3.outputs[0], n4.inputs[0])
_L.new(n4.outputs[0], n2.inputs[0])
n0.is_active_output = True

# ---- transforms, parenting, visibility, modifiers, constraints
ob_light.location = (4.076, 1.005, 5.904)
ob_light.rotation_euler = (0.6503, 0.05522, 1.866)
ob_light.lock_rotations_4d = False
ob_light.empty_display_type = 'ARROWS'
ob_light.color = (0.0, 0.0, 0.0, 0.0)
ob_light.lineart.crease_threshold = 0.0
ob_camera.location = (7.359, -6.926, 4.958)
ob_camera.rotation_euler = (1.109, 0.0, 0.8149)
ob_camera.lock_rotations_4d = False
ob_camera.empty_display_type = 'ARROWS'
ob_camera.color = (0.0, 0.0, 0.0, 0.0)
ob_camera.display_type = 'WIRE'
ob_camera.lineart.crease_threshold = 0.0
ob_baseballbat.location = (0.0, 0.1209, 0.5)
ob_baseballbat.rotation_euler = (1.571, 0.0, 1.571)
ob_baseballbat.lineart.crease_threshold = 0.0
ob_beziercurve.location = (0.0, 0.0, 0.0)
ob_beziercurve.rotation_euler = (-0.0, 1.571, 0.0)
ob_beziercurve.lineart.crease_threshold = 0.0

# ---- collection membership
col_collection.objects.link(ob_light)
col_collection.objects.link(ob_camera)
col_collection.objects.link(ob_baseballbat)
col_collection.objects.link(ob_beziercurve)

# ---- scene / render settings (as saved in the file)
scene.camera = ob_camera
scene.frame_start = 1; scene.frame_end = 250; scene.frame_set(1)
scene.render.engine = 'BLENDER_EEVEE_NEXT'
scene.cycles.use_denoising = False
scene.cycles.samples = 128
scene.cycles.sampling_pattern = 'TABULATED_SOBOL'
scene.cycles.use_adaptive_sampling = False
scene.cycles.use_light_tree = False
scene.view_settings.view_transform = 'Filmic'
bpy.context.view_layer.update()
